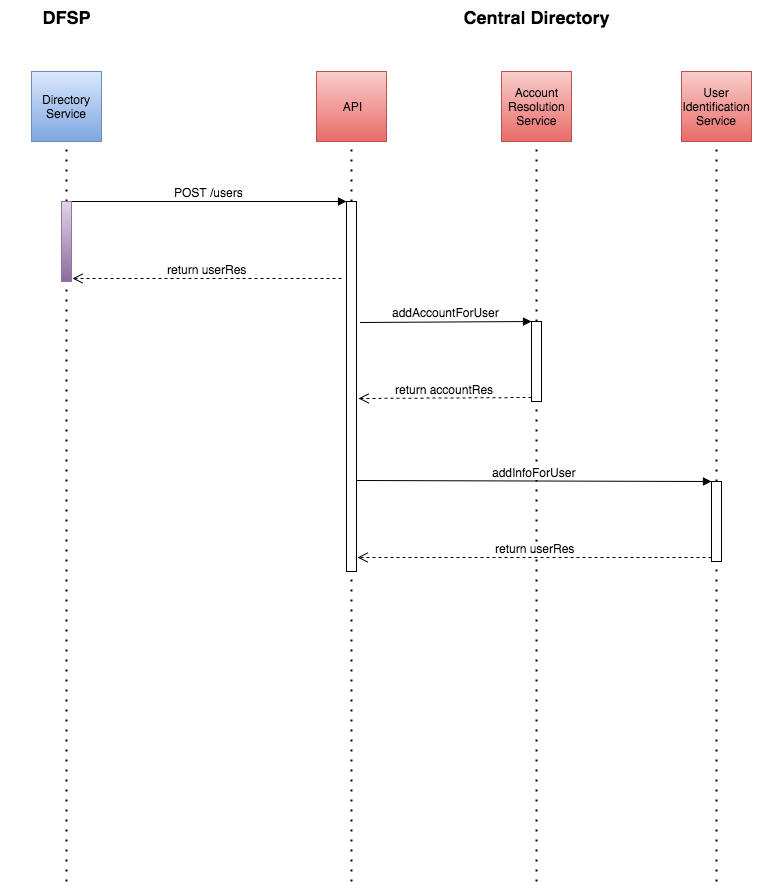

The diagram above was exported from draw.io. Its source (the exported page's mxGraphModel, read from the mxfile embedded in the PNG):
<mxGraphModel dx="2074" dy="1056" grid="1" gridSize="10" guides="1" tooltips="1" connect="1" arrows="1" fold="1" page="1" pageScale="1" pageWidth="850" pageHeight="1100" background="#ffffff" math="0" shadow="0">
  <root>
    <mxCell id="0" />
    <mxCell id="1" parent="0" />
    <mxCell id="193adc8055ef830b-5" value="" style="endArrow=none;html=1;dashed=1;dashPattern=1 4;fontSize=12;entryX=0.5;entryY=1;strokeWidth=2;" edge="1" parent="1">
      <mxGeometry x="115" y="220" width="50" height="50" as="geometry">
        <mxPoint x="115" y="960" as="sourcePoint" />
        <mxPoint x="115" y="220" as="targetPoint" />
      </mxGeometry>
    </mxCell>
    <mxCell id="4f7d5e05a54e08d9-14" value="" style="whiteSpace=wrap;html=1;rounded=0;plain-blue" vertex="1" parent="1">
      <mxGeometry x="80" y="150" width="70" height="70" as="geometry" />
    </mxCell>
    <mxCell id="4f7d5e05a54e08d9-15" value="Directory Service" style="text;html=1;strokeColor=none;fillColor=none;align=center;verticalAlign=middle;whiteSpace=wrap;overflow=hidden;rounded=0;" vertex="1" parent="1">
      <mxGeometry x="85" y="170" width="60" height="30" as="geometry" />
    </mxCell>
    <mxCell id="4f7d5e05a54e08d9-16" value="Central Directory" style="text;html=1;strokeColor=none;fillColor=none;align=center;verticalAlign=middle;whiteSpace=wrap;overflow=hidden;rounded=0;fontSize=18;fontStyle=1" vertex="1" parent="1">
      <mxGeometry x="485" y="80" width="200" height="30" as="geometry" />
    </mxCell>
    <mxCell id="4f7d5e05a54e08d9-17" value="DFSP" style="text;html=1;strokeColor=none;fillColor=none;align=center;verticalAlign=middle;whiteSpace=wrap;overflow=hidden;rounded=0;fontSize=18;fontStyle=1" vertex="1" parent="1">
      <mxGeometry x="50" y="80" width="130" height="30" as="geometry" />
    </mxCell>
    <mxCell id="4f7d5e05a54e08d9-21" value="" style="whiteSpace=wrap;html=1;rounded=0;plain-red" vertex="1" parent="1">
      <mxGeometry x="365" y="150" width="70" height="70" as="geometry" />
    </mxCell>
    <mxCell id="4f7d5e05a54e08d9-22" value="API" style="text;html=1;strokeColor=none;fillColor=none;align=center;verticalAlign=middle;whiteSpace=wrap;overflow=hidden;rounded=0;" vertex="1" parent="1">
      <mxGeometry x="370" y="170" width="60" height="30" as="geometry" />
    </mxCell>
    <mxCell id="4f7d5e05a54e08d9-23" value="" style="whiteSpace=wrap;html=1;rounded=0;plain-red" vertex="1" parent="1">
      <mxGeometry x="550" y="150" width="70" height="70" as="geometry" />
    </mxCell>
    <mxCell id="4f7d5e05a54e08d9-24" value="Account Resolution Service" style="text;html=1;strokeColor=none;fillColor=none;align=center;verticalAlign=middle;whiteSpace=wrap;overflow=hidden;rounded=0;" vertex="1" parent="1">
      <mxGeometry x="555" y="160" width="60" height="50" as="geometry" />
    </mxCell>
    <mxCell id="4f7d5e05a54e08d9-25" value="" style="whiteSpace=wrap;html=1;rounded=0;plain-red" vertex="1" parent="1">
      <mxGeometry x="730" y="150" width="70" height="70" as="geometry" />
    </mxCell>
    <mxCell id="4f7d5e05a54e08d9-26" value="User Identification Service" style="text;html=1;strokeColor=none;fillColor=none;align=center;verticalAlign=middle;whiteSpace=wrap;overflow=hidden;rounded=0;" vertex="1" parent="1">
      <mxGeometry x="725" y="160" width="80" height="50" as="geometry" />
    </mxCell>
    <mxCell id="193adc8055ef830b-2" value="POST /&lt;span style=&quot;line-height: 1.2&quot;&gt;users&lt;/span&gt;" style="html=1;verticalAlign=bottom;endArrow=block;entryX=0;entryY=0;strokeWidth=1;fontSize=12;exitX=0.8;exitY=0;exitPerimeter=0;" edge="1" parent="1" source="193adc8055ef830b-4" target="193adc8055ef830b-1">
      <mxGeometry relative="1" as="geometry">
        <mxPoint x="320" y="280" as="sourcePoint" />
      </mxGeometry>
    </mxCell>
    <mxCell id="193adc8055ef830b-3" value="return userRes" style="html=1;verticalAlign=bottom;endArrow=open;dashed=1;endSize=8;strokeWidth=1;fontSize=12;entryX=1.1;entryY=0.963;entryPerimeter=0;exitX=-0.5;exitY=0.208;exitPerimeter=0;" edge="1" parent="1" source="193adc8055ef830b-1" target="193adc8055ef830b-4">
      <mxGeometry relative="1" as="geometry">
        <mxPoint x="115" y="356" as="targetPoint" />
        <mxPoint x="385" y="357" as="sourcePoint" />
      </mxGeometry>
    </mxCell>
    <mxCell id="193adc8055ef830b-4" value="" style="html=1;points=[];perimeter=orthogonalPerimeter;rounded=0;strokeWidth=1;fontSize=12;plain-purple" vertex="1" parent="1">
      <mxGeometry x="110" y="280" width="10" height="80" as="geometry" />
    </mxCell>
    <mxCell id="193adc8055ef830b-6" value="" style="endArrow=none;html=1;dashed=1;dashPattern=1 4;fontSize=12;entryX=0.5;entryY=1;strokeWidth=2;" edge="1" parent="1" source="193adc8055ef830b-1">
      <mxGeometry x="400" y="220" width="50" height="50" as="geometry">
        <mxPoint x="400" y="960" as="sourcePoint" />
        <mxPoint x="400" y="220" as="targetPoint" />
      </mxGeometry>
    </mxCell>
    <mxCell id="193adc8055ef830b-7" value="" style="endArrow=none;html=1;dashed=1;dashPattern=1 4;fontSize=12;entryX=0.5;entryY=1;strokeWidth=2;" edge="1" parent="1">
      <mxGeometry x="585" y="220" width="50" height="50" as="geometry">
        <mxPoint x="585" y="960" as="sourcePoint" />
        <mxPoint x="585" y="220" as="targetPoint" />
      </mxGeometry>
    </mxCell>
    <mxCell id="193adc8055ef830b-8" value="" style="endArrow=none;html=1;dashed=1;dashPattern=1 4;fontSize=12;entryX=0.5;entryY=1;strokeWidth=2;" edge="1" parent="1">
      <mxGeometry x="765" y="220" width="50" height="50" as="geometry">
        <mxPoint x="765" y="960" as="sourcePoint" />
        <mxPoint x="765" y="220" as="targetPoint" />
      </mxGeometry>
    </mxCell>
    <mxCell id="193adc8055ef830b-1" value="" style="html=1;points=[];perimeter=orthogonalPerimeter;rounded=0;strokeWidth=1;fontSize=12;" vertex="1" parent="1">
      <mxGeometry x="395" y="280" width="10" height="370" as="geometry" />
    </mxCell>
    <mxCell id="193adc8055ef830b-10" value="" style="endArrow=none;html=1;dashed=1;dashPattern=1 4;fontSize=12;entryX=0.5;entryY=1;strokeWidth=2;" edge="1" parent="1" target="193adc8055ef830b-1">
      <mxGeometry x="400" y="220" width="50" height="50" as="geometry">
        <mxPoint x="400" y="960" as="sourcePoint" />
        <mxPoint x="400" y="220" as="targetPoint" />
      </mxGeometry>
    </mxCell>
    <mxCell id="2812465091e92c7a-1" value="" style="html=1;points=[];perimeter=orthogonalPerimeter;rounded=0;strokeWidth=1;fontSize=12;" vertex="1" parent="1">
      <mxGeometry x="580" y="400" width="10" height="80" as="geometry" />
    </mxCell>
    <mxCell id="2812465091e92c7a-2" value="addAccountForUser" style="html=1;verticalAlign=bottom;endArrow=block;entryX=0;entryY=0;strokeWidth=1;fontSize=12;exitX=1.4;exitY=0.327;exitPerimeter=0;" edge="1" parent="1" source="193adc8055ef830b-1" target="2812465091e92c7a-1">
      <mxGeometry relative="1" as="geometry">
        <mxPoint x="510" y="400" as="sourcePoint" />
      </mxGeometry>
    </mxCell>
    <mxCell id="2812465091e92c7a-3" value="return accountRes" style="html=1;verticalAlign=bottom;endArrow=open;dashed=1;endSize=8;exitX=0;exitY=0.95;strokeWidth=1;fontSize=12;entryX=1.2;entryY=0.532;entryPerimeter=0;" edge="1" parent="1" source="2812465091e92c7a-1" target="193adc8055ef830b-1">
      <mxGeometry relative="1" as="geometry">
        <mxPoint x="510" y="476" as="targetPoint" />
      </mxGeometry>
    </mxCell>
    <mxCell id="2812465091e92c7a-4" value="" style="html=1;points=[];perimeter=orthogonalPerimeter;rounded=0;strokeWidth=1;fontSize=12;" vertex="1" parent="1">
      <mxGeometry x="760" y="560" width="10" height="80" as="geometry" />
    </mxCell>
    <mxCell id="2812465091e92c7a-5" value="addInfoForUser" style="html=1;verticalAlign=bottom;endArrow=block;entryX=0;entryY=0;strokeWidth=1;fontSize=12;exitX=1;exitY=0.754;exitPerimeter=0;" edge="1" parent="1" source="193adc8055ef830b-1" target="2812465091e92c7a-4">
      <mxGeometry relative="1" as="geometry">
        <mxPoint x="690" y="520" as="sourcePoint" />
      </mxGeometry>
    </mxCell>
    <mxCell id="2812465091e92c7a-6" value="return userRes" style="html=1;verticalAlign=bottom;endArrow=open;dashed=1;endSize=8;exitX=0;exitY=0.95;strokeWidth=1;fontSize=12;" edge="1" parent="1" source="2812465091e92c7a-4">
      <mxGeometry relative="1" as="geometry">
        <mxPoint x="406" y="636" as="targetPoint" />
      </mxGeometry>
    </mxCell>
  </root>
</mxGraphModel>